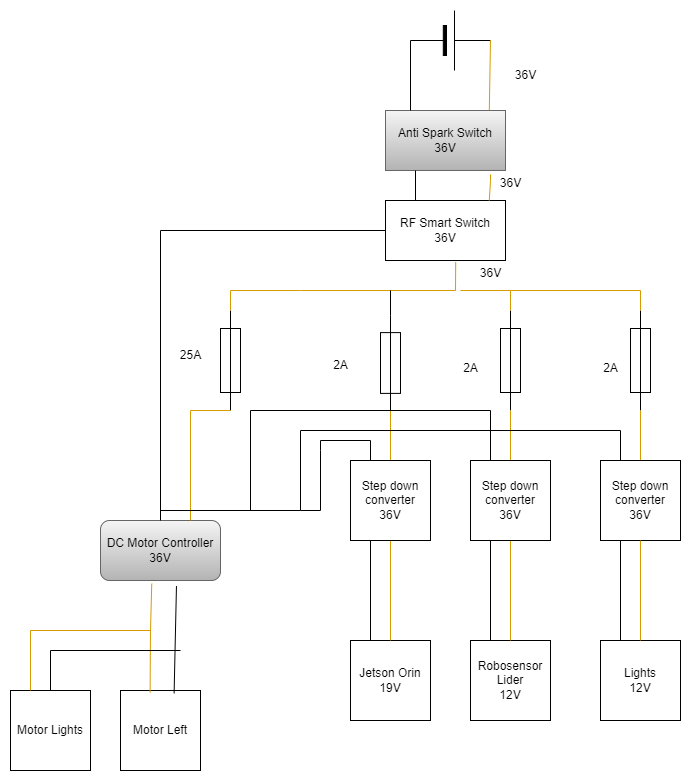

The diagram above was exported from draw.io. Its source (the exported page's mxGraphModel, read from the mxfile embedded in the PNG):
<mxGraphModel dx="1050" dy="530" grid="1" gridSize="10" guides="1" tooltips="1" connect="1" arrows="1" fold="1" page="1" pageScale="1" pageWidth="850" pageHeight="1100" math="0" shadow="0">
  <root>
    <mxCell id="0" />
    <mxCell id="1" parent="0" />
    <mxCell id="m9gC0su6Ja2osXkqK0U6-1" value="" style="verticalLabelPosition=bottom;shadow=0;dashed=0;align=center;fillColor=strokeColor;html=1;verticalAlign=top;strokeWidth=1;shape=mxgraph.electrical.miscellaneous.monocell_battery;" vertex="1" parent="1">
      <mxGeometry x="400" y="20" width="80" height="60" as="geometry" />
    </mxCell>
    <mxCell id="m9gC0su6Ja2osXkqK0U6-2" value="" style="pointerEvents=1;verticalLabelPosition=bottom;shadow=0;dashed=0;align=center;html=1;verticalAlign=top;shape=mxgraph.electrical.miscellaneous.fuse_2;rotation=-90;" vertex="1" parent="1">
      <mxGeometry x="170" y="360" width="100" height="20" as="geometry" />
    </mxCell>
    <mxCell id="m9gC0su6Ja2osXkqK0U6-4" value="Anti Spark Switch&lt;div&gt;36V&lt;/div&gt;" style="rounded=0;whiteSpace=wrap;html=1;fillColor=#f5f5f5;gradientColor=#b3b3b3;strokeColor=#666666;" vertex="1" parent="1">
      <mxGeometry x="375" y="120" width="120" height="60" as="geometry" />
    </mxCell>
    <mxCell id="m9gC0su6Ja2osXkqK0U6-5" value="RF Smart Switch&lt;div&gt;36V&lt;/div&gt;" style="rounded=0;whiteSpace=wrap;html=1;" vertex="1" parent="1">
      <mxGeometry x="375" y="210" width="120" height="60" as="geometry" />
    </mxCell>
    <mxCell id="m9gC0su6Ja2osXkqK0U6-6" value="" style="pointerEvents=1;verticalLabelPosition=bottom;shadow=0;dashed=0;align=center;html=1;verticalAlign=top;shape=mxgraph.electrical.miscellaneous.fuse_2;rotation=90;" vertex="1" parent="1">
      <mxGeometry x="332.5" y="362.5" width="95" height="20" as="geometry" />
    </mxCell>
    <mxCell id="m9gC0su6Ja2osXkqK0U6-7" value="" style="pointerEvents=1;verticalLabelPosition=bottom;shadow=0;dashed=0;align=center;html=1;verticalAlign=top;shape=mxgraph.electrical.miscellaneous.fuse_2;rotation=90;" vertex="1" parent="1">
      <mxGeometry x="450" y="360" width="100" height="20" as="geometry" />
    </mxCell>
    <mxCell id="m9gC0su6Ja2osXkqK0U6-8" value="" style="pointerEvents=1;verticalLabelPosition=bottom;shadow=0;dashed=0;align=center;html=1;verticalAlign=top;shape=mxgraph.electrical.miscellaneous.fuse_2;rotation=90;" vertex="1" parent="1">
      <mxGeometry x="580" y="360" width="100" height="20" as="geometry" />
    </mxCell>
    <mxCell id="m9gC0su6Ja2osXkqK0U6-9" value="DC Motor Controller&lt;div&gt;36V&lt;br&gt;&lt;/div&gt;" style="rounded=1;whiteSpace=wrap;html=1;fillColor=#f5f5f5;gradientColor=#b3b3b3;strokeColor=#666666;" vertex="1" parent="1">
      <mxGeometry x="90" y="530" width="120" height="60" as="geometry" />
    </mxCell>
    <mxCell id="m9gC0su6Ja2osXkqK0U6-13" value="Motor Left" style="whiteSpace=wrap;html=1;aspect=fixed;" vertex="1" parent="1">
      <mxGeometry x="110" y="700" width="80" height="80" as="geometry" />
    </mxCell>
    <mxCell id="m9gC0su6Ja2osXkqK0U6-14" value="Jetson Orin&lt;div&gt;19V&lt;/div&gt;" style="whiteSpace=wrap;html=1;aspect=fixed;" vertex="1" parent="1">
      <mxGeometry x="340" y="650" width="80" height="80" as="geometry" />
    </mxCell>
    <mxCell id="m9gC0su6Ja2osXkqK0U6-15" value="Robosensor&lt;div&gt;Lider&lt;/div&gt;&lt;div&gt;12V&lt;/div&gt;" style="whiteSpace=wrap;html=1;aspect=fixed;" vertex="1" parent="1">
      <mxGeometry x="460" y="650" width="80" height="80" as="geometry" />
    </mxCell>
    <mxCell id="m9gC0su6Ja2osXkqK0U6-16" value="Lights&lt;div&gt;12V&lt;/div&gt;" style="whiteSpace=wrap;html=1;aspect=fixed;" vertex="1" parent="1">
      <mxGeometry x="590" y="650" width="80" height="80" as="geometry" />
    </mxCell>
    <mxCell id="m9gC0su6Ja2osXkqK0U6-17" value="Motor Lights" style="whiteSpace=wrap;html=1;aspect=fixed;" vertex="1" parent="1">
      <mxGeometry y="700" width="80" height="80" as="geometry" />
    </mxCell>
    <mxCell id="m9gC0su6Ja2osXkqK0U6-18" value="36V" style="text;html=1;align=center;verticalAlign=middle;resizable=0;points=[];autosize=1;strokeColor=none;fillColor=none;" vertex="1" parent="1">
      <mxGeometry x="495" y="70" width="40" height="30" as="geometry" />
    </mxCell>
    <mxCell id="m9gC0su6Ja2osXkqK0U6-20" value="25A" style="text;html=1;align=center;verticalAlign=middle;resizable=0;points=[];autosize=1;strokeColor=none;fillColor=none;" vertex="1" parent="1">
      <mxGeometry x="160" y="350" width="40" height="30" as="geometry" />
    </mxCell>
    <mxCell id="m9gC0su6Ja2osXkqK0U6-21" value="2A" style="text;html=1;align=center;verticalAlign=middle;resizable=0;points=[];autosize=1;strokeColor=none;fillColor=none;" vertex="1" parent="1">
      <mxGeometry x="310" y="360" width="40" height="30" as="geometry" />
    </mxCell>
    <mxCell id="m9gC0su6Ja2osXkqK0U6-22" value="2A" style="text;html=1;align=center;verticalAlign=middle;resizable=0;points=[];autosize=1;strokeColor=none;fillColor=none;" vertex="1" parent="1">
      <mxGeometry x="440" y="362.5" width="40" height="30" as="geometry" />
    </mxCell>
    <mxCell id="m9gC0su6Ja2osXkqK0U6-23" value="2A" style="text;html=1;align=center;verticalAlign=middle;resizable=0;points=[];autosize=1;strokeColor=none;fillColor=none;" vertex="1" parent="1">
      <mxGeometry x="580" y="362.5" width="40" height="30" as="geometry" />
    </mxCell>
    <mxCell id="m9gC0su6Ja2osXkqK0U6-75" value="" style="endArrow=none;html=1;rounded=0;entryX=0;entryY=0.5;entryDx=0;entryDy=0;entryPerimeter=0;" edge="1" parent="1" target="m9gC0su6Ja2osXkqK0U6-1">
      <mxGeometry width="50" height="50" relative="1" as="geometry">
        <mxPoint x="400" y="120" as="sourcePoint" />
        <mxPoint x="450" y="120" as="targetPoint" />
      </mxGeometry>
    </mxCell>
    <mxCell id="m9gC0su6Ja2osXkqK0U6-76" value="" style="endArrow=none;html=1;rounded=0;exitX=0;exitY=0.5;exitDx=0;exitDy=0;entryX=0.5;entryY=0;entryDx=0;entryDy=0;" edge="1" parent="1" source="m9gC0su6Ja2osXkqK0U6-5" target="m9gC0su6Ja2osXkqK0U6-9">
      <mxGeometry width="50" height="50" relative="1" as="geometry">
        <mxPoint x="205" y="130" as="sourcePoint" />
        <mxPoint x="255" y="80" as="targetPoint" />
        <Array as="points">
          <mxPoint x="150" y="240" />
        </Array>
      </mxGeometry>
    </mxCell>
    <mxCell id="m9gC0su6Ja2osXkqK0U6-77" value="" style="endArrow=none;html=1;rounded=0;exitX=1;exitY=0.5;exitDx=0;exitDy=0;exitPerimeter=0;entryX=0.865;entryY=-0.007;entryDx=0;entryDy=0;entryPerimeter=0;fillColor=#ffcd28;gradientColor=#ffa500;strokeColor=#d79b00;" edge="1" parent="1" source="m9gC0su6Ja2osXkqK0U6-1" target="m9gC0su6Ja2osXkqK0U6-4">
      <mxGeometry width="50" height="50" relative="1" as="geometry">
        <mxPoint x="400" y="170" as="sourcePoint" />
        <mxPoint x="450" y="120" as="targetPoint" />
      </mxGeometry>
    </mxCell>
    <mxCell id="m9gC0su6Ja2osXkqK0U6-78" value="" style="endArrow=none;html=1;rounded=0;entryX=0.865;entryY=0;entryDx=0;entryDy=0;entryPerimeter=0;fillColor=#ffcd28;gradientColor=#ffa500;strokeColor=#d79b00;" edge="1" parent="1" target="m9gC0su6Ja2osXkqK0U6-5">
      <mxGeometry width="50" height="50" relative="1" as="geometry">
        <mxPoint x="480" y="184" as="sourcePoint" />
        <mxPoint x="450" y="120" as="targetPoint" />
        <Array as="points">
          <mxPoint x="480" y="190" />
        </Array>
      </mxGeometry>
    </mxCell>
    <mxCell id="m9gC0su6Ja2osXkqK0U6-79" value="" style="endArrow=none;html=1;rounded=0;exitX=0.25;exitY=1;exitDx=0;exitDy=0;entryX=0.25;entryY=0;entryDx=0;entryDy=0;" edge="1" parent="1" source="m9gC0su6Ja2osXkqK0U6-4" target="m9gC0su6Ja2osXkqK0U6-5">
      <mxGeometry width="50" height="50" relative="1" as="geometry">
        <mxPoint x="400" y="170" as="sourcePoint" />
        <mxPoint x="450" y="120" as="targetPoint" />
      </mxGeometry>
    </mxCell>
    <mxCell id="m9gC0su6Ja2osXkqK0U6-80" value="" style="endArrow=none;html=1;rounded=0;entryX=0.585;entryY=1.027;entryDx=0;entryDy=0;exitX=1;exitY=0.5;exitDx=0;exitDy=0;exitPerimeter=0;fillColor=#ffcd28;gradientColor=#ffa500;strokeColor=#d79b00;entryPerimeter=0;" edge="1" parent="1" source="m9gC0su6Ja2osXkqK0U6-2" target="m9gC0su6Ja2osXkqK0U6-5">
      <mxGeometry width="50" height="50" relative="1" as="geometry">
        <mxPoint x="400" y="370" as="sourcePoint" />
        <mxPoint x="450" y="320" as="targetPoint" />
        <Array as="points">
          <mxPoint x="220" y="300" />
          <mxPoint x="290" y="300" />
          <mxPoint x="445" y="300" />
        </Array>
      </mxGeometry>
    </mxCell>
    <mxCell id="m9gC0su6Ja2osXkqK0U6-81" value="" style="endArrow=none;html=1;rounded=0;exitX=0;exitY=0.5;exitDx=0;exitDy=0;exitPerimeter=0;entryX=0.75;entryY=0;entryDx=0;entryDy=0;fillColor=#ffcd28;gradientColor=#ffa500;strokeColor=#d79b00;" edge="1" parent="1" source="m9gC0su6Ja2osXkqK0U6-2" target="m9gC0su6Ja2osXkqK0U6-9">
      <mxGeometry width="50" height="50" relative="1" as="geometry">
        <mxPoint x="400" y="370" as="sourcePoint" />
        <mxPoint x="180" y="390" as="targetPoint" />
        <Array as="points">
          <mxPoint x="180" y="420" />
        </Array>
      </mxGeometry>
    </mxCell>
    <mxCell id="m9gC0su6Ja2osXkqK0U6-84" value="" style="endArrow=none;html=1;rounded=0;exitX=0;exitY=0.5;exitDx=0;exitDy=0;exitPerimeter=0;" edge="1" parent="1" source="m9gC0su6Ja2osXkqK0U6-6">
      <mxGeometry width="50" height="50" relative="1" as="geometry">
        <mxPoint x="400" y="470" as="sourcePoint" />
        <mxPoint x="380" y="300" as="targetPoint" />
      </mxGeometry>
    </mxCell>
    <mxCell id="m9gC0su6Ja2osXkqK0U6-85" value="" style="endArrow=none;html=1;rounded=0;exitX=0;exitY=0.5;exitDx=0;exitDy=0;exitPerimeter=0;fillColor=#ffcd28;gradientColor=#ffa500;strokeColor=#d79b00;" edge="1" parent="1" source="m9gC0su6Ja2osXkqK0U6-7">
      <mxGeometry width="50" height="50" relative="1" as="geometry">
        <mxPoint x="400" y="470" as="sourcePoint" />
        <mxPoint x="450" y="300" as="targetPoint" />
        <Array as="points">
          <mxPoint x="500" y="300" />
        </Array>
      </mxGeometry>
    </mxCell>
    <mxCell id="m9gC0su6Ja2osXkqK0U6-86" value="" style="endArrow=none;html=1;rounded=0;exitX=0;exitY=0.5;exitDx=0;exitDy=0;exitPerimeter=0;fillColor=#ffcd28;gradientColor=#ffa500;strokeColor=#d79b00;" edge="1" parent="1" source="m9gC0su6Ja2osXkqK0U6-8">
      <mxGeometry width="50" height="50" relative="1" as="geometry">
        <mxPoint x="400" y="470" as="sourcePoint" />
        <mxPoint x="500" y="300" as="targetPoint" />
        <Array as="points">
          <mxPoint x="630" y="300" />
        </Array>
      </mxGeometry>
    </mxCell>
    <mxCell id="m9gC0su6Ja2osXkqK0U6-87" value="" style="endArrow=none;html=1;rounded=0;entryX=1;entryY=0.5;entryDx=0;entryDy=0;entryPerimeter=0;exitX=0.5;exitY=0;exitDx=0;exitDy=0;fillColor=#ffcd28;gradientColor=#ffa500;strokeColor=#d79b00;" edge="1" parent="1" source="m9gC0su6Ja2osXkqK0U6-94" target="m9gC0su6Ja2osXkqK0U6-6">
      <mxGeometry width="50" height="50" relative="1" as="geometry">
        <mxPoint x="379.5999999999999" y="454.784" as="sourcePoint" />
        <mxPoint x="450" y="420" as="targetPoint" />
      </mxGeometry>
    </mxCell>
    <mxCell id="m9gC0su6Ja2osXkqK0U6-88" value="" style="endArrow=none;html=1;rounded=0;entryX=0.5;entryY=1;entryDx=0;entryDy=0;fillColor=#ffcd28;gradientColor=#ffa500;strokeColor=#d79b00;exitX=0.5;exitY=0;exitDx=0;exitDy=0;" edge="1" parent="1" source="m9gC0su6Ja2osXkqK0U6-14" target="m9gC0su6Ja2osXkqK0U6-94">
      <mxGeometry width="50" height="50" relative="1" as="geometry">
        <mxPoint x="380" y="610" as="sourcePoint" />
        <mxPoint x="402" y="499.58799999999997" as="targetPoint" />
      </mxGeometry>
    </mxCell>
    <mxCell id="m9gC0su6Ja2osXkqK0U6-91" value="" style="endArrow=none;html=1;rounded=0;exitX=0.5;exitY=0;exitDx=0;exitDy=0;fillColor=#ffcd28;gradientColor=#ffa500;strokeColor=#d79b00;entryX=0.5;entryY=1;entryDx=0;entryDy=0;" edge="1" parent="1" source="m9gC0su6Ja2osXkqK0U6-15" target="m9gC0su6Ja2osXkqK0U6-95">
      <mxGeometry width="50" height="50" relative="1" as="geometry">
        <mxPoint x="400" y="470" as="sourcePoint" />
        <mxPoint x="520" y="500" as="targetPoint" />
      </mxGeometry>
    </mxCell>
    <mxCell id="m9gC0su6Ja2osXkqK0U6-92" value="" style="endArrow=none;html=1;rounded=0;entryX=1;entryY=0.5;entryDx=0;entryDy=0;entryPerimeter=0;fillColor=#ffcd28;gradientColor=#ffa500;strokeColor=#d79b00;exitX=0.5;exitY=0;exitDx=0;exitDy=0;" edge="1" parent="1" source="m9gC0su6Ja2osXkqK0U6-95" target="m9gC0su6Ja2osXkqK0U6-7">
      <mxGeometry width="50" height="50" relative="1" as="geometry">
        <mxPoint x="500" y="450" as="sourcePoint" />
        <mxPoint x="450" y="420" as="targetPoint" />
      </mxGeometry>
    </mxCell>
    <mxCell id="m9gC0su6Ja2osXkqK0U6-93" value="" style="endArrow=none;html=1;rounded=0;entryX=1;entryY=0.5;entryDx=0;entryDy=0;entryPerimeter=0;exitX=0.5;exitY=0;exitDx=0;exitDy=0;fillColor=#ffcd28;gradientColor=#ffa500;strokeColor=#d79b00;" edge="1" parent="1" source="m9gC0su6Ja2osXkqK0U6-96" target="m9gC0su6Ja2osXkqK0U6-8">
      <mxGeometry width="50" height="50" relative="1" as="geometry">
        <mxPoint x="632.3699999999999" y="455.61199999999997" as="sourcePoint" />
        <mxPoint x="450" y="420" as="targetPoint" />
      </mxGeometry>
    </mxCell>
    <mxCell id="m9gC0su6Ja2osXkqK0U6-94" value="Step down converter&lt;div&gt;36V&lt;/div&gt;" style="whiteSpace=wrap;html=1;aspect=fixed;" vertex="1" parent="1">
      <mxGeometry x="340" y="470" width="80" height="80" as="geometry" />
    </mxCell>
    <mxCell id="m9gC0su6Ja2osXkqK0U6-95" value="Step down converter&lt;div&gt;36V&lt;/div&gt;" style="whiteSpace=wrap;html=1;aspect=fixed;" vertex="1" parent="1">
      <mxGeometry x="460" y="470" width="80" height="80" as="geometry" />
    </mxCell>
    <mxCell id="m9gC0su6Ja2osXkqK0U6-96" value="Step down converter&lt;div&gt;36V&lt;/div&gt;" style="whiteSpace=wrap;html=1;aspect=fixed;" vertex="1" parent="1">
      <mxGeometry x="590" y="470" width="80" height="80" as="geometry" />
    </mxCell>
    <mxCell id="m9gC0su6Ja2osXkqK0U6-98" value="" style="endArrow=none;html=1;rounded=0;entryX=0.5;entryY=0;entryDx=0;entryDy=0;exitX=0.5;exitY=1;exitDx=0;exitDy=0;fillColor=#ffcd28;gradientColor=#ffa500;strokeColor=#d79b00;" edge="1" parent="1" source="m9gC0su6Ja2osXkqK0U6-96" target="m9gC0su6Ja2osXkqK0U6-16">
      <mxGeometry width="50" height="50" relative="1" as="geometry">
        <mxPoint x="400" y="470" as="sourcePoint" />
        <mxPoint x="450" y="420" as="targetPoint" />
      </mxGeometry>
    </mxCell>
    <mxCell id="m9gC0su6Ja2osXkqK0U6-99" value="" style="endArrow=none;html=1;rounded=0;" edge="1" parent="1">
      <mxGeometry width="50" height="50" relative="1" as="geometry">
        <mxPoint x="150" y="520" as="sourcePoint" />
        <mxPoint x="610" y="470" as="targetPoint" />
        <Array as="points">
          <mxPoint x="290" y="520" />
          <mxPoint x="290" y="440" />
          <mxPoint x="610" y="440" />
        </Array>
      </mxGeometry>
    </mxCell>
    <mxCell id="m9gC0su6Ja2osXkqK0U6-100" value="" style="endArrow=none;html=1;rounded=0;entryX=0.25;entryY=0;entryDx=0;entryDy=0;" edge="1" parent="1" target="m9gC0su6Ja2osXkqK0U6-95">
      <mxGeometry width="50" height="50" relative="1" as="geometry">
        <mxPoint x="240" y="520" as="sourcePoint" />
        <mxPoint x="450" y="520" as="targetPoint" />
        <Array as="points">
          <mxPoint x="240" y="420" />
          <mxPoint x="480" y="420" />
        </Array>
      </mxGeometry>
    </mxCell>
    <mxCell id="m9gC0su6Ja2osXkqK0U6-101" value="" style="endArrow=none;html=1;rounded=0;entryX=0.25;entryY=1;entryDx=0;entryDy=0;exitX=0.25;exitY=0;exitDx=0;exitDy=0;" edge="1" parent="1" source="m9gC0su6Ja2osXkqK0U6-15" target="m9gC0su6Ja2osXkqK0U6-95">
      <mxGeometry width="50" height="50" relative="1" as="geometry">
        <mxPoint x="400" y="570" as="sourcePoint" />
        <mxPoint x="450" y="520" as="targetPoint" />
      </mxGeometry>
    </mxCell>
    <mxCell id="m9gC0su6Ja2osXkqK0U6-102" value="" style="endArrow=none;html=1;rounded=0;entryX=0.25;entryY=1;entryDx=0;entryDy=0;exitX=0.25;exitY=0;exitDx=0;exitDy=0;" edge="1" parent="1" source="m9gC0su6Ja2osXkqK0U6-16" target="m9gC0su6Ja2osXkqK0U6-96">
      <mxGeometry width="50" height="50" relative="1" as="geometry">
        <mxPoint x="400" y="570" as="sourcePoint" />
        <mxPoint x="450" y="520" as="targetPoint" />
      </mxGeometry>
    </mxCell>
    <mxCell id="m9gC0su6Ja2osXkqK0U6-103" value="" style="endArrow=none;html=1;rounded=0;entryX=0.25;entryY=0;entryDx=0;entryDy=0;" edge="1" parent="1" target="m9gC0su6Ja2osXkqK0U6-94">
      <mxGeometry width="50" height="50" relative="1" as="geometry">
        <mxPoint x="290" y="520" as="sourcePoint" />
        <mxPoint x="450" y="520" as="targetPoint" />
        <Array as="points">
          <mxPoint x="310" y="520" />
          <mxPoint x="310" y="460" />
          <mxPoint x="310" y="450" />
          <mxPoint x="360" y="450" />
        </Array>
      </mxGeometry>
    </mxCell>
    <mxCell id="m9gC0su6Ja2osXkqK0U6-106" value="" style="endArrow=none;html=1;rounded=0;exitX=0.427;exitY=1.053;exitDx=0;exitDy=0;exitPerimeter=0;entryX=0.25;entryY=0;entryDx=0;entryDy=0;fillColor=#ffcd28;gradientColor=#ffa500;strokeColor=#d79b00;" edge="1" parent="1" source="m9gC0su6Ja2osXkqK0U6-9" target="m9gC0su6Ja2osXkqK0U6-17">
      <mxGeometry width="50" height="50" relative="1" as="geometry">
        <mxPoint x="400" y="570" as="sourcePoint" />
        <mxPoint x="450" y="520" as="targetPoint" />
        <Array as="points">
          <mxPoint x="140" y="640" />
          <mxPoint x="20" y="640" />
        </Array>
      </mxGeometry>
    </mxCell>
    <mxCell id="m9gC0su6Ja2osXkqK0U6-107" value="" style="endArrow=none;html=1;rounded=0;exitX=0.37;exitY=0.025;exitDx=0;exitDy=0;exitPerimeter=0;fillColor=#ffcd28;gradientColor=#ffa500;strokeColor=#d79b00;" edge="1" parent="1" source="m9gC0su6Ja2osXkqK0U6-13">
      <mxGeometry width="50" height="50" relative="1" as="geometry">
        <mxPoint x="400" y="570" as="sourcePoint" />
        <mxPoint x="140" y="640" as="targetPoint" />
      </mxGeometry>
    </mxCell>
    <mxCell id="m9gC0su6Ja2osXkqK0U6-108" value="" style="endArrow=none;html=1;rounded=0;exitX=0.67;exitY=0.035;exitDx=0;exitDy=0;exitPerimeter=0;entryX=0.633;entryY=1.093;entryDx=0;entryDy=0;entryPerimeter=0;" edge="1" parent="1" source="m9gC0su6Ja2osXkqK0U6-13" target="m9gC0su6Ja2osXkqK0U6-9">
      <mxGeometry width="50" height="50" relative="1" as="geometry">
        <mxPoint x="400" y="570" as="sourcePoint" />
        <mxPoint x="450" y="520" as="targetPoint" />
      </mxGeometry>
    </mxCell>
    <mxCell id="m9gC0su6Ja2osXkqK0U6-109" value="" style="endArrow=none;html=1;rounded=0;exitX=0.5;exitY=0;exitDx=0;exitDy=0;" edge="1" parent="1" source="m9gC0su6Ja2osXkqK0U6-17">
      <mxGeometry width="50" height="50" relative="1" as="geometry">
        <mxPoint x="400" y="570" as="sourcePoint" />
        <mxPoint x="170" y="660" as="targetPoint" />
        <Array as="points">
          <mxPoint x="40" y="660" />
        </Array>
      </mxGeometry>
    </mxCell>
    <mxCell id="m9gC0su6Ja2osXkqK0U6-110" value="" style="endArrow=none;html=1;rounded=0;exitX=0.25;exitY=0;exitDx=0;exitDy=0;entryX=0.25;entryY=1;entryDx=0;entryDy=0;" edge="1" parent="1" source="m9gC0su6Ja2osXkqK0U6-14" target="m9gC0su6Ja2osXkqK0U6-94">
      <mxGeometry width="50" height="50" relative="1" as="geometry">
        <mxPoint x="400" y="570" as="sourcePoint" />
        <mxPoint x="450" y="520" as="targetPoint" />
      </mxGeometry>
    </mxCell>
    <mxCell id="m9gC0su6Ja2osXkqK0U6-111" value="36V" style="text;html=1;align=center;verticalAlign=middle;resizable=0;points=[];autosize=1;strokeColor=none;fillColor=none;" vertex="1" parent="1">
      <mxGeometry x="480" y="178" width="40" height="30" as="geometry" />
    </mxCell>
    <mxCell id="m9gC0su6Ja2osXkqK0U6-112" value="36V" style="text;html=1;align=center;verticalAlign=middle;resizable=0;points=[];autosize=1;strokeColor=none;fillColor=none;" vertex="1" parent="1">
      <mxGeometry x="460" y="268" width="40" height="30" as="geometry" />
    </mxCell>
  </root>
</mxGraphModel>